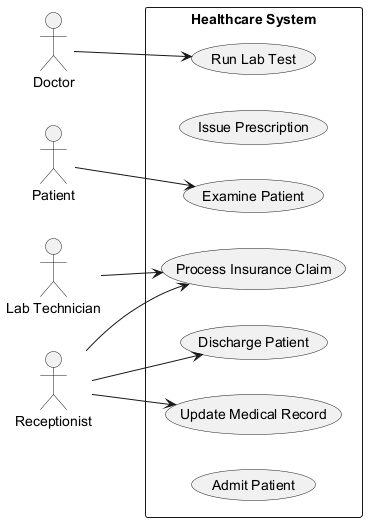

The diagram above was rendered by PlantUML. Its source (embedded in the PNG):
@startuml
skinparam backgroundColor #FFFFFF
skinparam classBackgroundColor #F3E5F5
skinparam classBorderColor #6A1B9A
left to right direction
actor "Doctor" as Doctor
actor "Patient" as Patient
actor "Lab Technician" as LabTechnician
actor "Receptionist" as Receptionist
rectangle "Healthcare System" {
  usecase "Discharge Patient" as UC_DischargePatient
  usecase "Issue Prescription" as UC_IssuePrescription
  usecase "Examine Patient" as UC_ExaminePatient
  usecase "Run Lab Test" as UC_RunLabTest
  usecase "Update Medical Record" as UC_UpdateMedicalRecord
  usecase "Process Insurance Claim" as UC_ProcessInsuranceClaim
  usecase "Admit Patient" as UC_AdmitPatient
}
Doctor --> UC_RunLabTest
Patient --> UC_ExaminePatient
LabTechnician --> UC_ProcessInsuranceClaim
Receptionist --> UC_DischargePatient
Receptionist --> UC_ProcessInsuranceClaim
Receptionist --> UC_UpdateMedicalRecord
@enduml